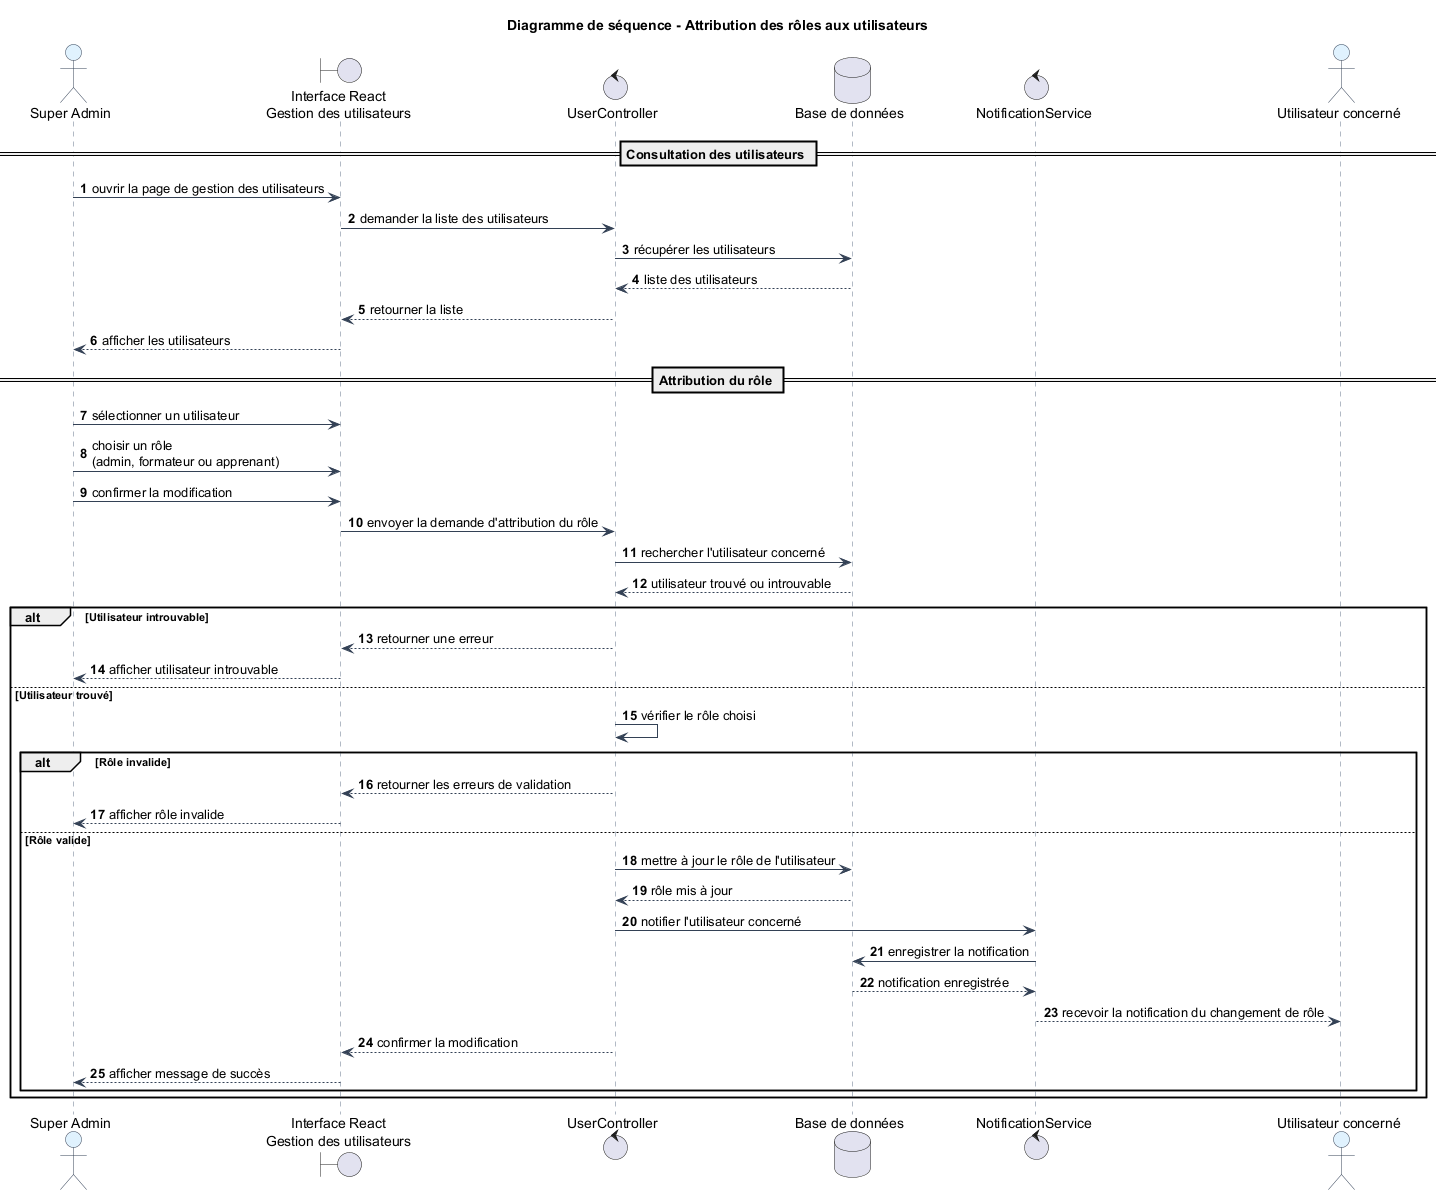

The diagram above was rendered by PlantUML. Its source (embedded in the PNG):
@startuml
title Diagramme de séquence - Attribution des rôles aux utilisateurs

skinparam backgroundColor #FFFFFF
skinparam sequence {
  ArrowColor #334155
  LifeLineBorderColor #64748B
  LifeLineBackgroundColor #F8FAFC
  ParticipantBorderColor #334155
  ParticipantBackgroundColor #F1F5F9
  ActorBorderColor #334155
  ActorBackgroundColor #E0F2FE
  DatabaseBorderColor #334155
  DatabaseBackgroundColor #ECFDF5
}

autonumber

actor "Super Admin" as Admin
boundary "Interface React\nGestion des utilisateurs" as Interface
control "UserController" as UserController
database "Base de données" as DB
control "NotificationService" as NotificationService
actor "Utilisateur concerné" as Utilisateur

== Consultation des utilisateurs ==

Admin -> Interface : ouvrir la page de gestion des utilisateurs
Interface -> UserController : demander la liste des utilisateurs
UserController -> DB : récupérer les utilisateurs
DB --> UserController : liste des utilisateurs
UserController --> Interface : retourner la liste
Interface --> Admin : afficher les utilisateurs

== Attribution du rôle ==

Admin -> Interface : sélectionner un utilisateur
Admin -> Interface : choisir un rôle\n(admin, formateur ou apprenant)
Admin -> Interface : confirmer la modification

Interface -> UserController : envoyer la demande d'attribution du rôle

UserController -> DB : rechercher l'utilisateur concerné
DB --> UserController : utilisateur trouvé ou introuvable

alt Utilisateur introuvable
    UserController --> Interface : retourner une erreur
    Interface --> Admin : afficher utilisateur introuvable
else Utilisateur trouvé
    UserController -> UserController : vérifier le rôle choisi

    alt Rôle invalide
        UserController --> Interface : retourner les erreurs de validation
        Interface --> Admin : afficher rôle invalide
    else Rôle valide
        UserController -> DB : mettre à jour le rôle de l'utilisateur
        DB --> UserController : rôle mis à jour

        UserController -> NotificationService : notifier l'utilisateur concerné
        NotificationService -> DB : enregistrer la notification
        DB --> NotificationService : notification enregistrée

        NotificationService --> Utilisateur : recevoir la notification du changement de rôle

        UserController --> Interface : confirmer la modification
        Interface --> Admin : afficher message de succès
    end
end

@enduml